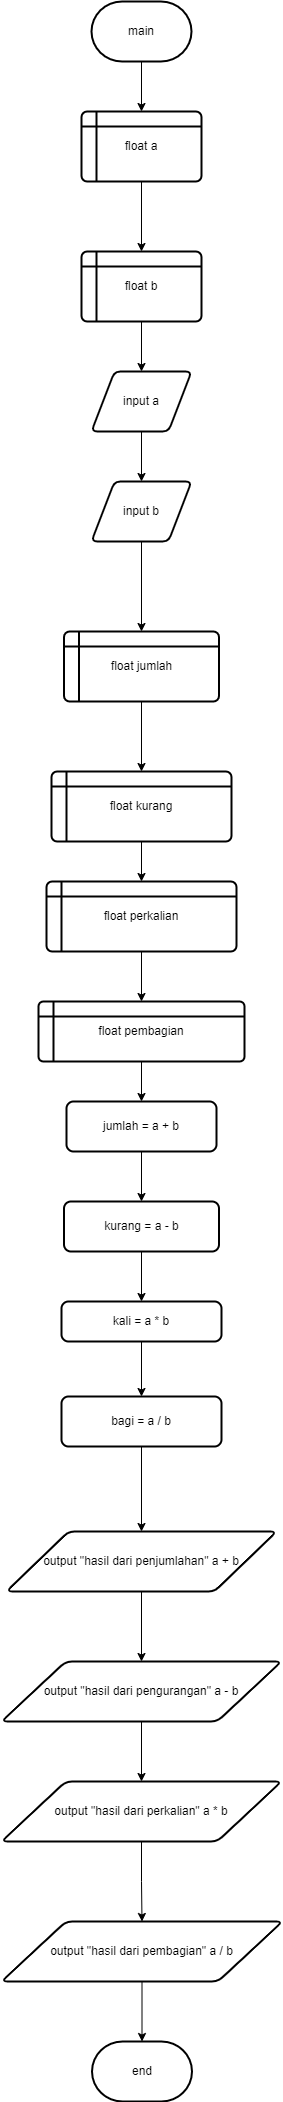

The diagram above was exported from draw.io. Its source (the exported page's mxGraphModel, read from the mxfile embedded in the PNG):
<mxGraphModel dx="880" dy="1647" grid="1" gridSize="10" guides="1" tooltips="1" connect="1" arrows="1" fold="1" page="1" pageScale="1" pageWidth="827" pageHeight="1169" math="0" shadow="0">
  <root>
    <mxCell id="0" />
    <mxCell id="1" parent="0" />
    <mxCell id="lbeyu28UYfdawxaBmMPA-18" value="" style="edgeStyle=orthogonalEdgeStyle;rounded=0;orthogonalLoop=1;jettySize=auto;html=1;" parent="1" source="lbeyu28UYfdawxaBmMPA-3" target="lbeyu28UYfdawxaBmMPA-4" edge="1">
      <mxGeometry relative="1" as="geometry" />
    </mxCell>
    <mxCell id="lbeyu28UYfdawxaBmMPA-3" value="main" style="strokeWidth=2;html=1;shape=mxgraph.flowchart.terminator;whiteSpace=wrap;" parent="1" vertex="1">
      <mxGeometry x="435" y="-860" width="100" height="60" as="geometry" />
    </mxCell>
    <mxCell id="lbeyu28UYfdawxaBmMPA-19" value="" style="edgeStyle=orthogonalEdgeStyle;rounded=0;orthogonalLoop=1;jettySize=auto;html=1;" parent="1" source="lbeyu28UYfdawxaBmMPA-4" target="lbeyu28UYfdawxaBmMPA-5" edge="1">
      <mxGeometry relative="1" as="geometry" />
    </mxCell>
    <mxCell id="lbeyu28UYfdawxaBmMPA-4" value="float a" style="shape=internalStorage;whiteSpace=wrap;html=1;dx=15;dy=15;rounded=1;arcSize=8;strokeWidth=2;" parent="1" vertex="1">
      <mxGeometry x="425" y="-750" width="120" height="70" as="geometry" />
    </mxCell>
    <mxCell id="lbeyu28UYfdawxaBmMPA-20" value="" style="edgeStyle=orthogonalEdgeStyle;rounded=0;orthogonalLoop=1;jettySize=auto;html=1;" parent="1" source="lbeyu28UYfdawxaBmMPA-5" target="lbeyu28UYfdawxaBmMPA-7" edge="1">
      <mxGeometry relative="1" as="geometry" />
    </mxCell>
    <mxCell id="lbeyu28UYfdawxaBmMPA-5" value="float b" style="shape=internalStorage;whiteSpace=wrap;html=1;dx=15;dy=15;rounded=1;arcSize=8;strokeWidth=2;" parent="1" vertex="1">
      <mxGeometry x="425" y="-610" width="120" height="70" as="geometry" />
    </mxCell>
    <mxCell id="lbeyu28UYfdawxaBmMPA-21" value="" style="edgeStyle=orthogonalEdgeStyle;rounded=0;orthogonalLoop=1;jettySize=auto;html=1;" parent="1" source="lbeyu28UYfdawxaBmMPA-7" target="lbeyu28UYfdawxaBmMPA-8" edge="1">
      <mxGeometry relative="1" as="geometry" />
    </mxCell>
    <mxCell id="lbeyu28UYfdawxaBmMPA-7" value="input a" style="shape=parallelogram;html=1;strokeWidth=2;perimeter=parallelogramPerimeter;whiteSpace=wrap;rounded=1;arcSize=12;size=0.23;" parent="1" vertex="1">
      <mxGeometry x="435" y="-490" width="100" height="60" as="geometry" />
    </mxCell>
    <mxCell id="lbeyu28UYfdawxaBmMPA-22" value="" style="edgeStyle=orthogonalEdgeStyle;rounded=0;orthogonalLoop=1;jettySize=auto;html=1;" parent="1" source="lbeyu28UYfdawxaBmMPA-8" target="lbeyu28UYfdawxaBmMPA-10" edge="1">
      <mxGeometry relative="1" as="geometry" />
    </mxCell>
    <mxCell id="lbeyu28UYfdawxaBmMPA-8" value="input b" style="shape=parallelogram;html=1;strokeWidth=2;perimeter=parallelogramPerimeter;whiteSpace=wrap;rounded=1;arcSize=12;size=0.23;" parent="1" vertex="1">
      <mxGeometry x="435" y="-380" width="100" height="60" as="geometry" />
    </mxCell>
    <mxCell id="lbeyu28UYfdawxaBmMPA-23" value="" style="edgeStyle=orthogonalEdgeStyle;rounded=0;orthogonalLoop=1;jettySize=auto;html=1;" parent="1" source="lbeyu28UYfdawxaBmMPA-10" target="lbeyu28UYfdawxaBmMPA-11" edge="1">
      <mxGeometry relative="1" as="geometry" />
    </mxCell>
    <mxCell id="lbeyu28UYfdawxaBmMPA-10" value="float jumlah" style="shape=internalStorage;whiteSpace=wrap;html=1;dx=15;dy=15;rounded=1;arcSize=8;strokeWidth=2;" parent="1" vertex="1">
      <mxGeometry x="407.5" y="-230" width="155" height="70" as="geometry" />
    </mxCell>
    <mxCell id="lbeyu28UYfdawxaBmMPA-24" value="" style="edgeStyle=orthogonalEdgeStyle;rounded=0;orthogonalLoop=1;jettySize=auto;html=1;" parent="1" source="lbeyu28UYfdawxaBmMPA-11" target="lbeyu28UYfdawxaBmMPA-12" edge="1">
      <mxGeometry relative="1" as="geometry" />
    </mxCell>
    <mxCell id="lbeyu28UYfdawxaBmMPA-11" value="float kurang" style="shape=internalStorage;whiteSpace=wrap;html=1;dx=15;dy=15;rounded=1;arcSize=8;strokeWidth=2;" parent="1" vertex="1">
      <mxGeometry x="395" y="-90" width="180" height="70" as="geometry" />
    </mxCell>
    <mxCell id="lbeyu28UYfdawxaBmMPA-25" value="" style="edgeStyle=orthogonalEdgeStyle;rounded=0;orthogonalLoop=1;jettySize=auto;html=1;" parent="1" source="lbeyu28UYfdawxaBmMPA-12" target="lbeyu28UYfdawxaBmMPA-13" edge="1">
      <mxGeometry relative="1" as="geometry" />
    </mxCell>
    <mxCell id="lbeyu28UYfdawxaBmMPA-12" value="float perkalian" style="shape=internalStorage;whiteSpace=wrap;html=1;dx=15;dy=15;rounded=1;arcSize=8;strokeWidth=2;" parent="1" vertex="1">
      <mxGeometry x="390" y="20" width="190" height="70" as="geometry" />
    </mxCell>
    <mxCell id="lbeyu28UYfdawxaBmMPA-26" value="" style="edgeStyle=orthogonalEdgeStyle;rounded=0;orthogonalLoop=1;jettySize=auto;html=1;" parent="1" source="lbeyu28UYfdawxaBmMPA-13" target="lbeyu28UYfdawxaBmMPA-14" edge="1">
      <mxGeometry relative="1" as="geometry" />
    </mxCell>
    <mxCell id="lbeyu28UYfdawxaBmMPA-13" value="float pembagian" style="shape=internalStorage;whiteSpace=wrap;html=1;dx=15;dy=15;rounded=1;arcSize=8;strokeWidth=2;" parent="1" vertex="1">
      <mxGeometry x="382" y="140" width="206" height="60" as="geometry" />
    </mxCell>
    <mxCell id="lbeyu28UYfdawxaBmMPA-27" value="" style="edgeStyle=orthogonalEdgeStyle;rounded=0;orthogonalLoop=1;jettySize=auto;html=1;" parent="1" source="lbeyu28UYfdawxaBmMPA-14" target="lbeyu28UYfdawxaBmMPA-15" edge="1">
      <mxGeometry relative="1" as="geometry" />
    </mxCell>
    <mxCell id="lbeyu28UYfdawxaBmMPA-14" value="jumlah = a + b" style="rounded=1;whiteSpace=wrap;html=1;absoluteArcSize=1;arcSize=14;strokeWidth=2;" parent="1" vertex="1">
      <mxGeometry x="410" y="240" width="150" height="50" as="geometry" />
    </mxCell>
    <mxCell id="lbeyu28UYfdawxaBmMPA-28" value="" style="edgeStyle=orthogonalEdgeStyle;rounded=0;orthogonalLoop=1;jettySize=auto;html=1;" parent="1" source="lbeyu28UYfdawxaBmMPA-15" target="lbeyu28UYfdawxaBmMPA-16" edge="1">
      <mxGeometry relative="1" as="geometry" />
    </mxCell>
    <mxCell id="lbeyu28UYfdawxaBmMPA-15" value="kurang = a - b" style="rounded=1;whiteSpace=wrap;html=1;absoluteArcSize=1;arcSize=14;strokeWidth=2;" parent="1" vertex="1">
      <mxGeometry x="407.5" y="340" width="155" height="50" as="geometry" />
    </mxCell>
    <mxCell id="lbeyu28UYfdawxaBmMPA-29" value="" style="edgeStyle=orthogonalEdgeStyle;rounded=0;orthogonalLoop=1;jettySize=auto;html=1;" parent="1" source="lbeyu28UYfdawxaBmMPA-16" target="lbeyu28UYfdawxaBmMPA-17" edge="1">
      <mxGeometry relative="1" as="geometry" />
    </mxCell>
    <mxCell id="lbeyu28UYfdawxaBmMPA-16" value="kali = a * b" style="rounded=1;whiteSpace=wrap;html=1;absoluteArcSize=1;arcSize=14;strokeWidth=2;" parent="1" vertex="1">
      <mxGeometry x="405" y="440" width="160" height="40" as="geometry" />
    </mxCell>
    <mxCell id="lbeyu28UYfdawxaBmMPA-37" value="" style="edgeStyle=orthogonalEdgeStyle;rounded=0;orthogonalLoop=1;jettySize=auto;html=1;" parent="1" source="lbeyu28UYfdawxaBmMPA-17" target="lbeyu28UYfdawxaBmMPA-30" edge="1">
      <mxGeometry relative="1" as="geometry" />
    </mxCell>
    <mxCell id="lbeyu28UYfdawxaBmMPA-17" value="bagi = a / b" style="rounded=1;whiteSpace=wrap;html=1;absoluteArcSize=1;arcSize=14;strokeWidth=2;" parent="1" vertex="1">
      <mxGeometry x="405" y="535" width="160" height="50" as="geometry" />
    </mxCell>
    <mxCell id="lbeyu28UYfdawxaBmMPA-34" value="" style="edgeStyle=orthogonalEdgeStyle;rounded=0;orthogonalLoop=1;jettySize=auto;html=1;" parent="1" source="lbeyu28UYfdawxaBmMPA-30" target="lbeyu28UYfdawxaBmMPA-31" edge="1">
      <mxGeometry relative="1" as="geometry" />
    </mxCell>
    <mxCell id="lbeyu28UYfdawxaBmMPA-30" value="output &quot;hasil dari penjumlahan&quot; a + b" style="shape=parallelogram;html=1;strokeWidth=2;perimeter=parallelogramPerimeter;whiteSpace=wrap;rounded=1;arcSize=12;size=0.23;" parent="1" vertex="1">
      <mxGeometry x="350" y="670" width="270" height="60" as="geometry" />
    </mxCell>
    <mxCell id="lbeyu28UYfdawxaBmMPA-35" value="" style="edgeStyle=orthogonalEdgeStyle;rounded=0;orthogonalLoop=1;jettySize=auto;html=1;" parent="1" source="lbeyu28UYfdawxaBmMPA-31" target="lbeyu28UYfdawxaBmMPA-32" edge="1">
      <mxGeometry relative="1" as="geometry" />
    </mxCell>
    <mxCell id="lbeyu28UYfdawxaBmMPA-31" value="output &quot;hasil dari pengurangan&quot; a - b" style="shape=parallelogram;html=1;strokeWidth=2;perimeter=parallelogramPerimeter;whiteSpace=wrap;rounded=1;arcSize=12;size=0.23;" parent="1" vertex="1">
      <mxGeometry x="345" y="800" width="280" height="60" as="geometry" />
    </mxCell>
    <mxCell id="lbeyu28UYfdawxaBmMPA-36" value="" style="edgeStyle=orthogonalEdgeStyle;rounded=0;orthogonalLoop=1;jettySize=auto;html=1;" parent="1" source="lbeyu28UYfdawxaBmMPA-32" target="lbeyu28UYfdawxaBmMPA-33" edge="1">
      <mxGeometry relative="1" as="geometry" />
    </mxCell>
    <mxCell id="lbeyu28UYfdawxaBmMPA-32" value="output &quot;hasil dari perkalian&quot; a * b" style="shape=parallelogram;html=1;strokeWidth=2;perimeter=parallelogramPerimeter;whiteSpace=wrap;rounded=1;arcSize=12;size=0.23;" parent="1" vertex="1">
      <mxGeometry x="345" y="920" width="280" height="60" as="geometry" />
    </mxCell>
    <mxCell id="lbeyu28UYfdawxaBmMPA-39" value="" style="edgeStyle=orthogonalEdgeStyle;rounded=0;orthogonalLoop=1;jettySize=auto;html=1;" parent="1" source="lbeyu28UYfdawxaBmMPA-33" target="lbeyu28UYfdawxaBmMPA-38" edge="1">
      <mxGeometry relative="1" as="geometry" />
    </mxCell>
    <mxCell id="lbeyu28UYfdawxaBmMPA-33" value="output &quot;hasil dari pembagian&quot; a / b" style="shape=parallelogram;html=1;strokeWidth=2;perimeter=parallelogramPerimeter;whiteSpace=wrap;rounded=1;arcSize=12;size=0.23;" parent="1" vertex="1">
      <mxGeometry x="345" y="1060" width="281" height="60" as="geometry" />
    </mxCell>
    <mxCell id="lbeyu28UYfdawxaBmMPA-38" value="end" style="strokeWidth=2;html=1;shape=mxgraph.flowchart.terminator;whiteSpace=wrap;" parent="1" vertex="1">
      <mxGeometry x="435.5" y="1180" width="100" height="60" as="geometry" />
    </mxCell>
  </root>
</mxGraphModel>